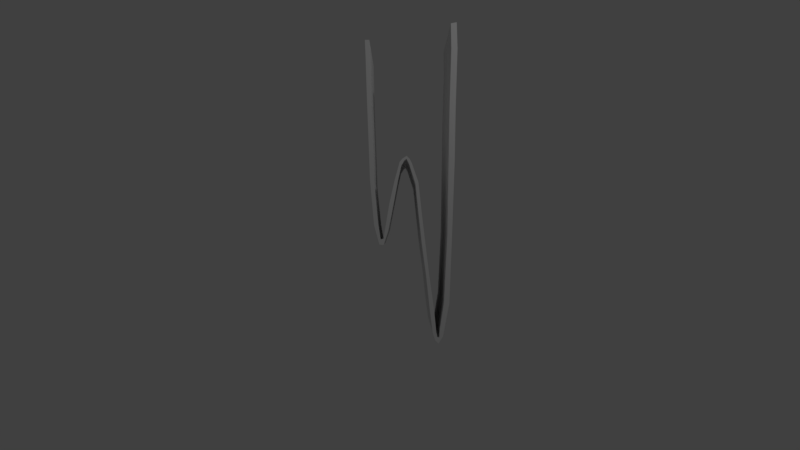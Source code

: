 # Source: Funcion_B5.blend  (saved by Blender 2.79.0; exported with 4.5.12 LTS)
import bpy
from mathutils import Matrix  # noqa: F401  (used for matrix-valued properties, if any)

bpy.ops.wm.read_factory_settings(use_empty=True)
scene = bpy.context.scene
scene.name = 'Scene'

# ---- collections
col_collection_1 = bpy.data.collections.new('Collection 1'); scene.collection.children.link(col_collection_1)

# ---- world
world_world = bpy.data.worlds.new('World'); scene.world = world_world
world_world.color = (0.05088, 0.05088, 0.05088)
world_world.use_sun_shadow = False
world_world.sun_shadow_jitter_overblur = 0.0
world_world.cycles.sampling_method = 'MANUAL'

# ---- cameras
cam_camera = bpy.data.cameras.new('Camera')
cam_camera.clip_end = 100.0
cam_camera.lens = 35.0
cam_camera.sensor_width = 32.0
cam_camera.sensor_height = 18.0
cam_camera.ortho_scale = 7.314
cam_camera.dof.focus_distance = 0.0
cam_camera.dof.aperture_fstop = 128.0

# ---- lights
light_lamp = bpy.data.lights.new('Lamp', 'POINT')
light_lamp.transmission_factor = 0.0
light_lamp.cutoff_distance = 30.0
light_lamp.energy = 100.0
light_lamp.shadow_buffer_clip_start = 1.001
light_lamp.shadow_soft_size = 0.1
light_lamp.shadow_maximum_resolution = 0.006
light_lamp.use_absolute_resolution = True

# ---- meshes
me_plane = bpy.data.meshes.new('Plane')
me_plane.from_pydata([(-0.362, -2.566, 0.7563), (-0.3584, -2.62, 0.773), (-0.341, -2.663, 0.7838), (-0.1984, -2.806, 0.8042), (-1.376, -1.36, 0.5496), (-1.123, -1.5, 0.5491), (-0.5608, -1.854, 0.5614), (-0.07138, -2.154, 0.5695), (0.6425, -2.608, 0.5867), (1.278, -3.015, 0.6032), (1.565, -3.261, 0.6307), (1.611, -3.343, 0.6489), (1.562, -3.354, 0.6613), (1.472, -3.331, 0.6705), (1.21, -3.217, 0.681), (0.8968, -3.072, 0.6909), (0.5634, -2.928, 0.705), (0.2568, -2.786, 0.715), (-0.04596, -2.646, 0.7246), (-0.2701, -2.59, 0.7472), (-0.3342, -2.584, 0.7569), (-0.3303, -2.611, 0.7652), (-0.2969, -2.669, 0.7778), (-0.1831, -2.774, 0.7912), (0.03264, -2.959, 0.8117), (0.2607, -3.156, 0.8344), (0.3711, -3.279, 0.8539), (0.3437, -3.313, 0.8701), (0.1302, -3.251, 0.8887), (-0.3337, -3.028, 0.9009), (-0.6836, -2.837, 0.9026), (-1.163, -2.576, 0.9056), (-1.537, -2.371, 0.9071), (-1.697, -2.284, 0.9081), (-1.674, -2.245, 0.891), (-1.424, -2.385, 0.8909), (-1.125, -2.553, 0.8911), (-0.6695, -2.799, 0.8879), (-0.2895, -3.008, 0.8865), (0.1434, -3.21, 0.8732), (0.3012, -3.273, 0.8647), (0.3104, -3.244, 0.8538), (0.00487, -2.992, 0.8275), (-0.3168, -2.556, 0.7448), (-0.2678, -2.559, 0.7369), (-0.04642, -2.609, 0.7127), (0.2675, -2.754, 0.7025), (0.5796, -2.894, 0.6911), (0.9145, -3.043, 0.6785), (1.234, -3.179, 0.6643), (1.387, -3.25, 0.6595), (1.488, -3.298, 0.6569), (1.543, -3.317, 0.6526), (1.556, -3.302, 0.6456), (1.481, -3.25, 0.6425), (1.248, -3.061, 0.6237), (0.6151, -2.648, 0.6048), (-0.1128, -2.203, 0.5931), (-0.6057, -1.902, 0.5852), (-1.157, -1.556, 0.5733), (-1.397, -1.419, 0.5728), (-0.08247, -2.068, 2.29), (-0.07893, -2.122, 2.307), (-0.06151, -2.165, 2.318), (0.0811, -2.308, 2.338), (-1.097, -0.862, 2.084), (-0.8439, -1.002, 2.083), (-0.2813, -1.356, 2.096), (0.2081, -1.656, 2.104), (0.922, -2.11, 2.121), (1.558, -2.518, 2.137), (1.845, -2.764, 2.165), (1.89, -2.845, 2.183), (1.841, -2.856, 2.196), (1.751, -2.834, 2.205), (1.49, -2.719, 2.215), (1.176, -2.574, 2.225), (0.8429, -2.43, 2.239), (0.5363, -2.289, 2.249), (0.2335, -2.148, 2.259), (0.009399, -2.092, 2.281), (-0.05472, -2.086, 2.291), (-0.05082, -2.114, 2.299), (-0.01737, -2.171, 2.312), (0.09637, -2.276, 2.325), (0.3121, -2.461, 2.346), (0.5402, -2.659, 2.369), (0.6505, -2.781, 2.388), (0.6232, -2.815, 2.404), (0.4097, -2.753, 2.423), (-0.05418, -2.53, 2.435), (-0.4041, -2.339, 2.437), (-0.8838, -2.079, 2.44), (-1.258, -1.873, 2.441), (-1.418, -1.787, 2.442), (-1.394, -1.747, 2.425), (-1.144, -1.887, 2.425), (-0.8456, -2.055, 2.425), (-0.39, -2.301, 2.422), (-0.01002, -2.51, 2.421), (0.4228, -2.712, 2.407), (0.5807, -2.775, 2.399), (0.5899, -2.746, 2.388), (0.2844, -2.494, 2.362), (-0.0373, -2.058, 2.279), (0.01174, -2.062, 2.271), (0.2331, -2.111, 2.247), (0.547, -2.256, 2.237), (0.8591, -2.396, 2.225), (1.194, -2.545, 2.213), (1.513, -2.681, 2.198), (1.666, -2.752, 2.194), (1.767, -2.8, 2.191), (1.823, -2.819, 2.187), (1.835, -2.804, 2.18), (1.76, -2.752, 2.177), (1.527, -2.564, 2.158), (0.8946, -2.15, 2.139), (0.1667, -1.706, 2.127), (-0.3262, -1.404, 2.119), (-0.8772, -1.058, 2.107), (-1.118, -0.9214, 2.107)], [], [(4, 5, 60), (13, 14, 50), (28, 40, 27), (12, 53, 11), (6, 58, 5), (7, 57, 6), (17, 47, 16), (8, 56, 7), (60, 5, 59), (9, 55, 8), (65, 121, 66), (10, 54, 9), (11, 53, 10), (53, 54, 10), (52, 53, 12), (46, 18, 45), (51, 52, 13), (50, 51, 13), (20, 43, 19), (3, 22, 23), (48, 49, 14), (31, 36, 30), (47, 48, 15), (50, 14, 49), (16, 47, 15), (46, 47, 17), (19, 45, 18), (15, 48, 14), (17, 18, 46), (44, 45, 19), (5, 58, 59), (19, 43, 44), (0, 43, 20), (35, 31, 32), (20, 1, 0), (21, 1, 20), (1, 21, 2), (13, 52, 12), (2, 22, 3), (6, 57, 58), (24, 3, 23), (24, 42, 3), (25, 42, 24), (25, 41, 42), (26, 41, 25), (26, 40, 41), (27, 40, 26), (39, 40, 28), (9, 54, 55), (28, 38, 39), (37, 38, 29), (29, 38, 28), (37, 30, 36), (34, 35, 32), (33, 34, 32), (29, 30, 37), (36, 31, 35), (7, 56, 57), (8, 55, 56), (2, 21, 22), (74, 111, 75), (89, 88, 101), (73, 72, 114), (67, 66, 119), (68, 67, 118), (78, 77, 108), (69, 68, 117), (121, 120, 66), (70, 69, 116), (71, 70, 115), (72, 71, 114), (114, 71, 115), (113, 73, 114), (107, 106, 79), (112, 74, 113), (111, 74, 112), (81, 80, 104), (64, 84, 83), (109, 75, 110), (92, 91, 97), (108, 76, 109), (111, 110, 75), (77, 76, 108), (107, 78, 108), (80, 79, 106), (76, 75, 109), (78, 107, 79), (105, 80, 106), (66, 120, 119), (80, 105, 104), (61, 81, 104), (96, 93, 92), (81, 61, 62), (82, 81, 62), (62, 63, 82), (74, 73, 113), (63, 64, 83), (67, 119, 118), (85, 84, 64), (85, 64, 103), (86, 85, 103), (86, 103, 102), (87, 86, 102), (87, 102, 101), (88, 87, 101), (100, 89, 101), (70, 116, 115), (89, 100, 99), (98, 90, 99), (90, 89, 99), (98, 97, 91), (95, 93, 96), (94, 93, 95), (90, 98, 91), (97, 96, 92), (68, 118, 117), (69, 117, 116), (63, 83, 82), (50, 49, 110, 111), (23, 22, 83, 84), (51, 50, 111, 112), (24, 23, 84, 85), (52, 51, 112, 113), (25, 24, 85, 86), (53, 52, 113, 114), (26, 25, 86, 87), (43, 0, 61, 104), (54, 53, 114, 115), (27, 26, 87, 88), (0, 1, 62, 61), (55, 54, 115, 116), (28, 27, 88, 89), (1, 2, 63, 62), (56, 55, 116, 117), (29, 28, 89, 90), (3, 42, 103, 64), (57, 56, 117, 118), (30, 29, 90, 91), (2, 3, 64, 63), (58, 57, 118, 119), (31, 30, 91, 92), (5, 4, 65, 66), (59, 58, 119, 120), (32, 31, 92, 93), (6, 5, 66, 67), (60, 59, 120, 121), (33, 32, 93, 94), (7, 6, 67, 68), (34, 33, 94, 95), (8, 7, 68, 69), (4, 60, 121, 65), (35, 34, 95, 96), (9, 8, 69, 70), (36, 35, 96, 97), (10, 9, 70, 71), (37, 36, 97, 98), (11, 10, 71, 72), (38, 37, 98, 99), (12, 11, 72, 73), (39, 38, 99, 100), (13, 12, 73, 74), (40, 39, 100, 101), (14, 13, 74, 75), (41, 40, 101, 102), (15, 14, 75, 76), (42, 41, 102, 103), (16, 15, 76, 77), (44, 43, 104, 105), (17, 16, 77, 78), (45, 44, 105, 106), (18, 17, 78, 79), (46, 45, 106, 107), (19, 18, 79, 80), (47, 46, 107, 108), (20, 19, 80, 81), (48, 47, 108, 109), (21, 20, 81, 82), (49, 48, 109, 110), (22, 21, 82, 83)])
me_plane.use_remesh_preserve_volume = False
me_plane.use_remesh_preserve_attributes = False
me_plane.use_mirror_vertex_groups = False
me_plane.update()

# ---- objects
ob_plane = bpy.data.objects.new('Plane', me_plane)
ob_lamp = bpy.data.objects.new('Lamp', light_lamp)
ob_camera = bpy.data.objects.new('Camera', cam_camera)

# ---- transforms, parenting, visibility, modifiers, constraints
ob_plane.location = (1.347, 2.818, 1.915)
ob_plane.rotation_euler = (0.9635, 0.7687, -0.0274)
ob_plane.lineart.crease_threshold = 0.0
ob_lamp.location = (4.076, 1.005, 5.904)
ob_lamp.rotation_euler = (0.6503, 0.05522, 1.866)
ob_lamp.lock_rotations_4d = False
ob_lamp.empty_display_type = 'ARROWS'
ob_lamp.color = (0.0, 0.0, 0.0, 0.0)
ob_lamp.lineart.crease_threshold = 0.0
ob_camera.location = (7.481, -6.508, 5.344)
ob_camera.rotation_euler = (1.109, 0.0, 0.8149)
ob_camera.lock_rotations_4d = False
ob_camera.empty_display_type = 'ARROWS'
ob_camera.color = (0.0, 0.0, 0.0, 0.0)
ob_camera.display_type = 'WIRE'
ob_camera.lineart.crease_threshold = 0.0

# ---- collection membership
col_collection_1.objects.link(ob_plane)
col_collection_1.objects.link(ob_lamp)
col_collection_1.objects.link(ob_camera)

# ---- scene / render settings (as saved in the file)
scene.camera = ob_camera
scene.frame_start = 1; scene.frame_end = 250; scene.frame_set(1)
scene.render.engine = 'BLENDER_EEVEE_NEXT'
scene.render.resolution_percentage = 50
scene.render.dither_intensity = 0.0
scene.cycles.use_denoising = False
scene.cycles.samples = 128
scene.cycles.sampling_pattern = 'TABULATED_SOBOL'
scene.cycles.use_adaptive_sampling = False
scene.cycles.use_light_tree = False
scene.cycles.blur_glossy = 0.0
scene.cycles.sample_clamp_indirect = 0.0
scene.view_settings.view_transform = 'Standard'
bpy.context.view_layer.update()
